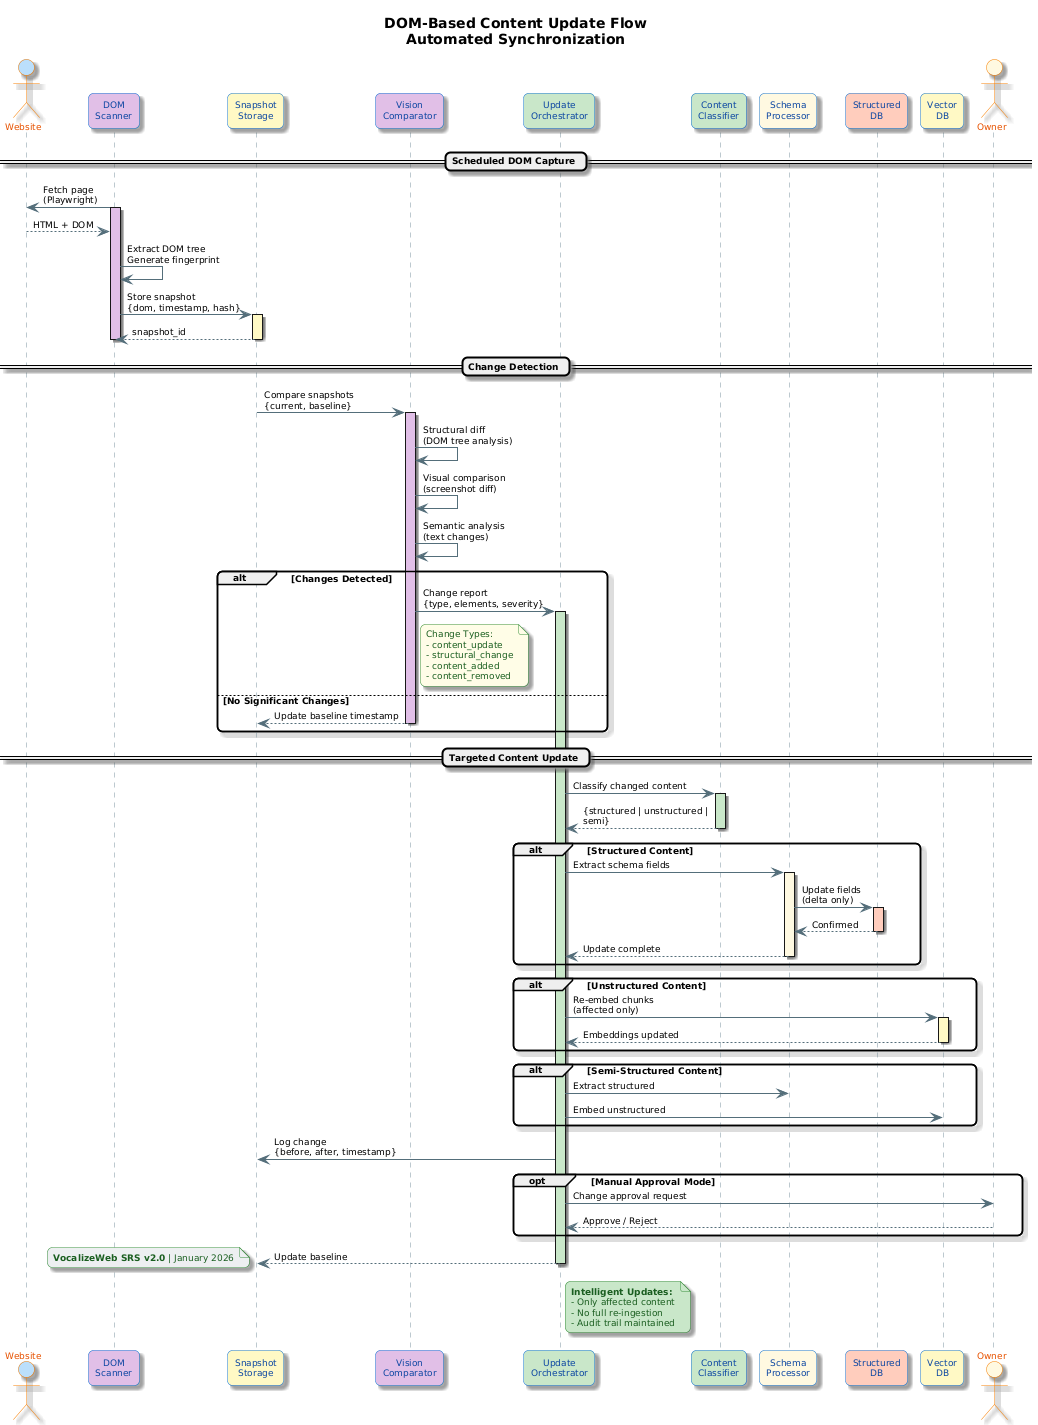

The diagram above was rendered by PlantUML. Its source (embedded in the PNG):
@startuml
skinparam {
    BackgroundColor white
    shadowing true
    RoundCorner 10
    DefaultFontName Helvetica
    DefaultFontSize 9
    MaxMessageSize 150
}

skinparam participant {
    BackgroundColor #BBDEFB
    BorderColor #1976D2
    FontColor #0D47A1
}

skinparam actor {
    BackgroundColor #FFF8E1
    BorderColor #F57C00
    FontColor #E65100
}

skinparam sequence {
    ArrowColor #546E7A
    LifeLineBorderColor #78909C
    LifeLineBackgroundColor #ECEFF1
}

skinparam note {
    BackgroundColor #C8E6C9
    BorderColor #388E3C
    FontColor #1B5E20
}

title **DOM-Based Content Update Flow**\nAutomated Synchronization

actor "Website" as website #BBDEFB
participant "DOM\nScanner" as scanner #E1BEE7
participant "Snapshot\nStorage" as storage #FFF9C4
participant "Vision\nComparator" as vision #E1BEE7
participant "Update\nOrchestrator" as orchestrator #C8E6C9
participant "Content\nClassifier" as classifier #C8E6C9
participant "Schema\nProcessor" as schema #FFF8E1
participant "Structured\nDB" as postgres #FFCCBC
participant "Vector\nDB" as vectordb #FFF9C4
actor "Owner" as owner #FFF8E1

== Scheduled DOM Capture ==

scanner -> website : Fetch page\n(Playwright)
activate scanner #E1BEE7
website --> scanner : HTML + DOM

scanner -> scanner : Extract DOM tree\nGenerate fingerprint

scanner -> storage : Store snapshot\n{dom, timestamp, hash}
activate storage #FFF9C4
storage --> scanner : snapshot_id
deactivate storage

deactivate scanner

== Change Detection ==

storage -> vision : Compare snapshots\n{current, baseline}
activate vision #E1BEE7

vision -> vision : Structural diff\n(DOM tree analysis)
vision -> vision : Visual comparison\n(screenshot diff)
vision -> vision : Semantic analysis\n(text changes)

alt Changes Detected
    vision -> orchestrator : Change report\n{type, elements, severity}
    activate orchestrator #C8E6C9
    
    note right of vision #FFFDE7
      Change Types:
      - content_update
      - structural_change
      - content_added
      - content_removed
    end note

else No Significant Changes
    vision --> storage : Update baseline timestamp
    deactivate vision
end

== Targeted Content Update ==

orchestrator -> classifier : Classify changed content
activate classifier #C8E6C9
classifier --> orchestrator : {structured | unstructured | semi}
deactivate classifier

alt Structured Content
    orchestrator -> schema : Extract schema fields
    activate schema #FFF8E1
    schema -> postgres : Update fields\n(delta only)
    activate postgres #FFCCBC
    postgres --> schema : Confirmed
    deactivate postgres
    schema --> orchestrator : Update complete
    deactivate schema
end

alt Unstructured Content
    orchestrator -> vectordb : Re-embed chunks\n(affected only)
    activate vectordb #FFF9C4
    vectordb --> orchestrator : Embeddings updated
    deactivate vectordb
end

alt Semi-Structured Content
    orchestrator -> schema : Extract structured
    orchestrator -> vectordb : Embed unstructured
end

orchestrator -> storage : Log change\n{before, after, timestamp}

opt Manual Approval Mode
    orchestrator -> owner : Change approval request
    owner --> orchestrator : Approve / Reject
end

orchestrator --> storage : Update baseline
deactivate orchestrator

note right of orchestrator #C8E6C9
  **Intelligent Updates:**
  - Only affected content
  - No full re-ingestion
  - Audit trail maintained
end note

note bottom #ECEFF1
  **VocalizeWeb SRS v2.0** | January 2026
end note
@enduml